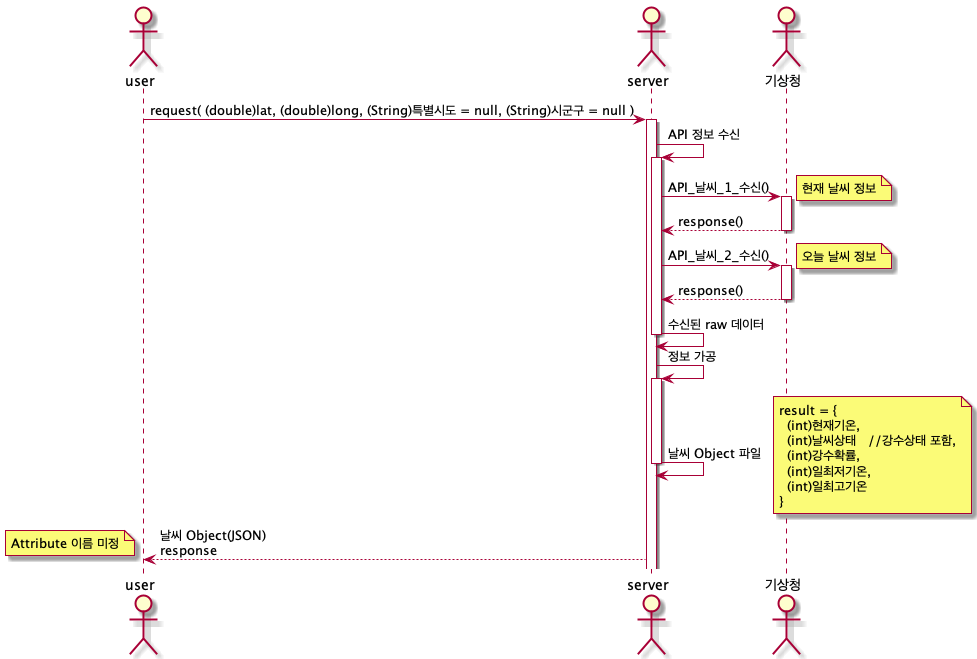

The diagram above was rendered by PlantUML. Its source (embedded in the PNG):
@startuml seq_weather_current_realtime

actor user
actor server
actor weather as "기상청"

user -> server : request( (double)lat, (double)long, (String)특별시도 = null, (String)시군구 = null )
activate server


server -> server : API 정보 수신
activate server
server -> weather : API_날씨_1_수신()
note right: 현재 날씨 정보
activate weather
weather --> server : response()
deactivate weather

server -> weather : API_날씨_2_수신()
note right: 오늘 날씨 정보
activate weather
weather --> server : response()
deactivate weather
server -> server : 수신된 raw 데이터
deactivate server

server -> server : 정보 가공

activate server


server -> server : 날씨 Object 파일
note right : result = {\n  (int)현재기온,\n  (int)날씨상태   //강수상태 포함,\n  (int)강수확률,\n  (int)일최저기온,\n  (int)일최고기온\n}
deactivate server

server --> user : 날씨 Object(JSON)\nresponse
note left : Attribute 이름 미정

@enduml